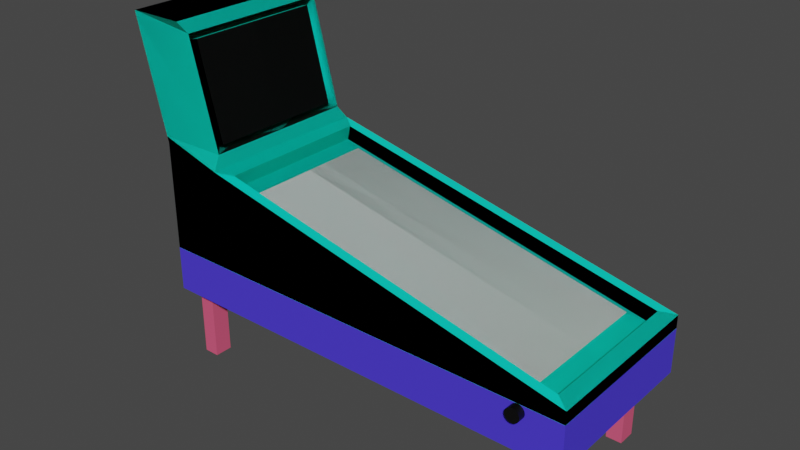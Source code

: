 # Source: gamingmachine.blend1.blend  (saved by Blender 2.81.16; exported with 4.5.12 LTS)
import bpy
from mathutils import Matrix  # noqa: F401  (used for matrix-valued properties, if any)

bpy.ops.wm.read_factory_settings(use_empty=True)
scene = bpy.context.scene
scene.name = 'Scene'

# ---- collections
col_collection = bpy.data.collections.new('Collection'); scene.collection.children.link(col_collection)

# ---- materials (node trees are filled in below, after node groups)
mat_material = bpy.data.materials.new('Material')
mat_material.alpha_threshold = 0.0
mat_material.use_transparent_shadow = False
mat_material.line_color = (0.0, 0.0, 0.0, 1.0)
mat_material_001 = bpy.data.materials.new('Material.001')
mat_material_001.use_transparent_shadow = False
mat_material_002 = bpy.data.materials.new('Material.002')
mat_material_002.use_transparent_shadow = False
mat_material_003 = bpy.data.materials.new('Material.003')
mat_material_003.use_transparent_shadow = False
mat_material_004 = bpy.data.materials.new('Material.004')
mat_material_004.use_transparent_shadow = False

# ---- material node trees
mat_material.use_nodes = True; mat_material.node_tree.nodes.clear()
_N = mat_material.node_tree.nodes; _L = mat_material.node_tree.links
n0 = _N.new('ShaderNodeOutputMaterial'); n0.name = 'Material Output'; n0.location = (300, 300)
n1 = _N.new('ShaderNodeBsdfPrincipled'); n1.name = 'Principled BSDF'; n1.location = (10, 300)
n1.distribution = 'GGX'
n1.subsurface_method = 'BURLEY'
n1.inputs[0].default_value = (0.000532, 0.8, 0.6275, 1.0)
n1.inputs[2].default_value = 0.4
n1.inputs[3].default_value = 1.45
n1.inputs[27].default_value = (0.0, 0.0, 0.0, 1.0)
n1.inputs[28].default_value = 1.0
_L.new(n1.outputs[0], n0.inputs[0])
n0.is_active_output = True
mat_material_001.use_nodes = True; mat_material_001.node_tree.nodes.clear()
_N = mat_material_001.node_tree.nodes; _L = mat_material_001.node_tree.links
n0 = _N.new('ShaderNodeOutputMaterial'); n0.name = 'Material Output'; n0.location = (300, 300)
n1 = _N.new('ShaderNodeBsdfPrincipled'); n1.name = 'Principled BSDF'; n1.location = (10, 300)
n1.distribution = 'GGX'
n1.subsurface_method = 'BURLEY'
n1.inputs[3].default_value = 1.45
n1.inputs[27].default_value = (0.0, 0.0, 0.0, 1.0)
n1.inputs[28].default_value = 1.0
_L.new(n1.outputs[0], n0.inputs[0])
n0.is_active_output = True
mat_material_002.use_nodes = True; mat_material_002.node_tree.nodes.clear()
_N = mat_material_002.node_tree.nodes; _L = mat_material_002.node_tree.links
n0 = _N.new('ShaderNodeOutputMaterial'); n0.name = 'Material Output'; n0.location = (300, 300)
n1 = _N.new('ShaderNodeBsdfPrincipled'); n1.name = 'Principled BSDF'; n1.location = (10, 300)
n1.distribution = 'GGX'
n1.subsurface_method = 'BURLEY'
n1.inputs[0].default_value = (0.0, 0.0, 0.0, 1.0)
n1.inputs[3].default_value = 1.45
n1.inputs[27].default_value = (0.0, 0.0, 0.0, 1.0)
n1.inputs[28].default_value = 1.0
_L.new(n1.outputs[0], n0.inputs[0])
n0.is_active_output = True
mat_material_003.use_nodes = True; mat_material_003.node_tree.nodes.clear()
_N = mat_material_003.node_tree.nodes; _L = mat_material_003.node_tree.links
n0 = _N.new('ShaderNodeOutputMaterial'); n0.name = 'Material Output'; n0.location = (300, 300)
n1 = _N.new('ShaderNodeBsdfPrincipled'); n1.name = 'Principled BSDF'; n1.location = (10, 300)
n1.distribution = 'GGX'
n1.subsurface_method = 'BURLEY'
n1.inputs[0].default_value = (0.8, 0.1036, 0.2097, 1.0)
n1.inputs[3].default_value = 1.45
n1.inputs[27].default_value = (0.0, 0.0, 0.0, 1.0)
n1.inputs[28].default_value = 1.0
_L.new(n1.outputs[0], n0.inputs[0])
n0.is_active_output = True
mat_material_004.use_nodes = True; mat_material_004.node_tree.nodes.clear()
_N = mat_material_004.node_tree.nodes; _L = mat_material_004.node_tree.links
n0 = _N.new('ShaderNodeOutputMaterial'); n0.name = 'Material Output'; n0.location = (300, 300)
n1 = _N.new('ShaderNodeBsdfPrincipled'); n1.name = 'Principled BSDF'; n1.location = (10, 300)
n1.distribution = 'GGX'
n1.subsurface_method = 'BURLEY'
n1.inputs[0].default_value = (0.07067, 0.04333, 0.8, 1.0)
n1.inputs[3].default_value = 1.45
n1.inputs[27].default_value = (0.0, 0.0, 0.0, 1.0)
n1.inputs[28].default_value = 1.0
_L.new(n1.outputs[0], n0.inputs[0])
n0.is_active_output = True

# ---- world
world_world = bpy.data.worlds.new('World'); scene.world = world_world
world_world.use_nodes = True; world_world.node_tree.nodes.clear()
_N = world_world.node_tree.nodes; _L = world_world.node_tree.links
n0 = _N.new('ShaderNodeOutputWorld'); n0.name = 'World Output'; n0.location = (300, 300)
n1 = _N.new('ShaderNodeBackground'); n1.name = 'Background'; n1.location = (10, 300)
n1.inputs[0].default_value = (0.05088, 0.05088, 0.05088, 1.0)
_L.new(n1.outputs[0], n0.inputs[0])
n0.is_active_output = True
world_world.color = (0.05088, 0.05088, 0.05088)
world_world.use_sun_shadow = False
world_world.sun_shadow_jitter_overblur = 0.0

# ---- meshes
me_cube_001 = bpy.data.meshes.new('Cube.001')
me_cube_001.from_pydata([(-1.0, -1.0, -1.0), (-1.0, -1.0, 1.0), (-1.0, 1.0, -1.0), (-1.0, 1.0, 1.0), (1.0, -1.0, -1.0), (1.0, -1.0, 1.0), (1.0, 1.0, -1.0), (1.0, 1.0, 1.0), (51.32, 1.193, 1.756), (53.12, 2.337, 1.418), (-2.884, 2.337, 3.696), (-2.884, 2.337, 1.418), (4.944, 2.337, 1.418), (6.742, 1.193, 3.377), (-6.639, 2.337, 6.189), (0.5939, 2.337, 6.189), (51.32, -15.91, 1.756), (53.12, -17.05, 1.419), (-2.884, -17.05, 3.696), (-2.884, -17.05, 1.419), (4.944, -17.05, 1.419), (6.742, -15.91, 3.377), (-6.639, -17.05, 6.189), (0.5939, -17.05, 6.189), (-3.076, 2.337, 3.824), (4.516, 1.325, 3.712), (-3.076, -17.05, 3.824), (4.516, -16.04, 3.712), (-6.469, 2.337, 6.076), (-6.469, -17.05, 6.076), (0.9959, 1.325, 5.935), (0.9959, -16.04, 5.935), (-3.164, 0.2969, 5.621), (-0.06059, 0.2969, 3.661), (-3.164, -15.01, 5.621), (-0.06059, -15.01, 3.661), (0.9645, 0.2969, 5.793), (4.068, 0.2969, 3.834), (0.9645, -15.01, 5.793), (4.068, -15.01, 3.834), (4.944, 2.337, 3.442), (53.12, 2.337, 1.691), (4.944, -17.05, 3.442), (53.12, -17.05, 1.691), (6.316, 1.193, 3.068), (50.9, 1.193, 1.448), (6.316, -15.91, 3.068), (50.9, -15.91, 1.448), (9.171, 0.1442, 3.057), (48.29, 0.1442, 1.635), (9.171, -14.86, 3.057), (48.29, -14.86, 1.635), (51.32, -15.91, 1.756), (53.12, -17.05, 1.421), (-2.884, -17.05, 3.696), (-2.884, -17.05, 1.421), (4.944, -17.05, 1.421), (6.742, -15.91, 3.377), (-6.639, -17.05, 6.189), (0.5939, -17.05, 6.189), (51.32, 1.193, 1.756), (53.12, 2.337, 1.421), (-2.884, 2.337, 3.696), (-2.884, 2.337, 1.421), (-2.884, -7.358, 1.421), (51.32, -7.358, 1.756), (-2.884, -7.358, 3.696), (53.12, -7.358, 1.421), (4.944, 2.337, 1.421), (6.742, 1.193, 3.377), (4.862, -7.358, 1.421), (4.944, -7.358, 3.442), (-6.639, -7.358, 6.189), (-6.639, 2.337, 6.189), (0.5939, 2.337, 6.189), (0.5939, -7.358, 6.189), (-3.076, -17.05, 3.824), (4.516, -16.04, 3.712), (4.516, -7.358, 3.712), (-3.076, -7.358, 3.824), (-3.076, 2.337, 3.824), (4.516, 1.325, 3.712), (-6.469, -17.05, 6.076), (-6.469, -7.358, 6.076), (-6.469, 2.337, 6.076), (0.9959, -16.04, 5.935), (0.9959, -7.358, 5.935), (0.9959, 1.325, 5.935), (-3.164, -15.01, 5.621), (-0.06059, -15.01, 3.661), (-3.164, -7.358, 5.621), (-0.06059, -7.358, 3.661), (-3.164, 0.2969, 5.621), (-0.06059, 0.2969, 3.661), (0.9645, -15.01, 5.793), (4.068, -15.01, 3.834), (0.9645, -7.358, 5.793), (4.068, -7.358, 3.834), (0.9645, 0.2969, 5.793), (4.068, 0.2969, 3.834), (4.944, -17.05, 3.442), (53.12, -17.05, 1.691), (53.12, -7.358, 1.691), (6.742, -7.358, 3.377), (4.944, 2.337, 3.442), (53.12, 2.337, 1.691), (6.316, -7.358, 3.068), (50.9, -7.358, 1.448), (6.316, -15.91, 3.068), (50.9, -15.91, 1.448), (6.316, 1.193, 3.068), (50.9, 1.193, 1.448), (9.171, -7.358, 3.057), (48.29, -7.358, 1.635), (9.171, -14.86, 3.057), (48.29, -14.86, 1.635), (9.171, 0.1442, 3.057), (48.29, 0.1442, 1.635), (48.01, -1.0, -1.0), (48.01, -1.0, 1.0), (48.01, 1.0, -1.0), (48.01, 1.0, 1.0), (50.01, -1.0, -1.0), (50.01, -1.0, 1.0), (50.01, 1.0, -1.0), (50.01, 1.0, 1.0), (-1.0, -16.02, -1.0), (-1.0, -16.02, 1.0), (-1.0, -14.02, -1.0), (-1.0, -14.02, 1.0), (1.0, -16.02, -1.0), (1.0, -16.02, 1.0), (1.0, -14.02, -1.0), (1.0, -14.02, 1.0), (48.01, -16.02, -1.0), (48.01, -16.02, 1.0), (48.01, -14.02, -1.0), (48.01, -14.02, 1.0), (50.01, -16.02, -1.0), (50.01, -16.02, 1.0), (50.01, -14.02, -1.0), (50.01, -14.02, 1.0), (47.62, -16.33, 1.422), (47.62, -17.89, 1.422), (47.44, -16.33, 1.419), (47.44, -17.89, 1.419), (47.27, -16.33, 1.411), (47.27, -17.89, 1.411), (47.12, -16.33, 1.397), (47.12, -17.89, 1.397), (46.98, -16.33, 1.379), (46.98, -17.89, 1.379), (46.87, -16.33, 1.357), (46.87, -17.89, 1.357), (46.78, -16.33, 1.331), (46.78, -17.89, 1.331), (46.73, -16.33, 1.304), (46.73, -17.89, 1.304), (46.71, -16.33, 1.275), (46.71, -17.89, 1.275), (46.73, -16.33, 1.246), (46.73, -17.89, 1.246), (46.78, -16.33, 1.218), (46.78, -17.89, 1.218), (46.87, -16.33, 1.193), (46.87, -17.89, 1.193), (46.98, -16.33, 1.171), (46.98, -17.89, 1.171), (47.12, -16.33, 1.152), (47.12, -17.89, 1.152), (47.27, -16.33, 1.139), (47.27, -17.89, 1.139), (47.44, -16.33, 1.13), (47.44, -17.89, 1.13), (47.62, -16.33, 1.127), (47.62, -17.89, 1.127), (47.8, -16.33, 1.13), (47.8, -17.89, 1.13), (47.97, -16.33, 1.139), (47.97, -17.89, 1.139), (48.12, -16.33, 1.152), (48.12, -17.89, 1.152), (48.26, -16.33, 1.171), (48.26, -17.89, 1.171), (48.38, -16.33, 1.193), (48.38, -17.89, 1.193), (48.46, -16.33, 1.218), (48.46, -17.89, 1.218), (48.51, -16.33, 1.246), (48.51, -17.89, 1.246), (48.53, -16.33, 1.275), (48.53, -17.89, 1.275), (48.51, -16.33, 1.304), (48.51, -17.89, 1.304), (48.46, -16.33, 1.331), (48.46, -17.89, 1.331), (48.38, -16.33, 1.357), (48.38, -17.89, 1.357), (48.26, -16.33, 1.379), (48.26, -17.89, 1.379), (48.12, -16.33, 1.397), (48.12, -17.89, 1.397), (47.97, -16.33, 1.411), (47.97, -17.89, 1.411), (47.8, -16.33, 1.419), (47.8, -17.89, 1.419), (47.62, 3.227, 1.422), (47.62, 1.662, 1.422), (47.44, 3.227, 1.419), (47.44, 1.662, 1.419), (47.27, 3.227, 1.411), (47.27, 1.662, 1.411), (47.12, 3.227, 1.397), (47.12, 1.662, 1.397), (46.98, 3.227, 1.379), (46.98, 1.662, 1.379), (46.87, 3.227, 1.357), (46.87, 1.662, 1.357), (46.78, 3.227, 1.331), (46.78, 1.662, 1.331), (46.73, 3.227, 1.304), (46.73, 1.662, 1.304), (46.71, 3.227, 1.275), (46.71, 1.662, 1.275), (46.73, 3.227, 1.246), (46.73, 1.662, 1.246), (46.78, 3.227, 1.218), (46.78, 1.662, 1.218), (46.87, 3.227, 1.193), (46.87, 1.662, 1.193), (46.98, 3.227, 1.171), (46.98, 1.662, 1.171), (47.12, 3.227, 1.152), (47.12, 1.662, 1.152), (47.27, 3.227, 1.139), (47.27, 1.662, 1.139), (47.44, 3.227, 1.13), (47.44, 1.662, 1.13), (47.62, 3.227, 1.127), (47.62, 1.662, 1.127), (47.8, 3.227, 1.13), (47.8, 1.662, 1.13), (47.97, 3.227, 1.139), (47.97, 1.662, 1.139), (48.12, 3.227, 1.152), (48.12, 1.662, 1.152), (48.26, 3.227, 1.171), (48.26, 1.662, 1.171), (48.38, 3.227, 1.193), (48.38, 1.662, 1.193), (48.46, 3.227, 1.218), (48.46, 1.662, 1.218), (48.51, 3.227, 1.246), (48.51, 1.662, 1.246), (48.53, 3.227, 1.275), (48.53, 1.662, 1.275), (48.51, 3.227, 1.304), (48.51, 1.662, 1.304), (48.46, 3.227, 1.331), (48.46, 1.662, 1.331), (48.38, 3.227, 1.357), (48.38, 1.662, 1.357), (48.26, 3.227, 1.379), (48.26, 1.662, 1.379), (48.12, 3.227, 1.397), (48.12, 1.662, 1.397), (47.97, 3.227, 1.411), (47.97, 1.662, 1.411), (47.8, 3.227, 1.419), (47.8, 1.662, 1.419), (4.944, 2.336, 0.478), (-2.884, 2.336, 0.478), (53.12, -7.359, 0.4814), (53.12, 2.336, 0.478), (-2.884, -7.359, 0.4814), (4.862, -7.359, 0.4814), (4.944, -17.05, 0.4788), (-2.884, -17.05, 0.4788), (53.12, -17.05, 0.4788)], [], [(0, 1, 3, 2), (2, 3, 7, 6), (6, 7, 5, 4), (4, 5, 1, 0), (2, 6, 4, 0), (7, 3, 1, 5), (64, 66, 10, 11), (12, 40, 41, 9), (9, 41, 102, 67), (12, 9, 273, 270), (30, 28, 14, 15), (13, 103, 106, 44), (17, 20, 276, 278), (11, 10, 40, 12), (15, 14, 72, 75), (86, 30, 15, 75), (28, 83, 72, 14), (64, 19, 18, 66), (20, 17, 43, 42), (17, 67, 102, 43), (9, 67, 272, 273), (31, 23, 22, 29), (16, 65, 107, 47), (67, 17, 278, 272), (19, 20, 42, 18), (23, 75, 72, 22), (86, 75, 23, 31), (29, 22, 72, 83), (18, 26, 79, 66), (71, 78, 27, 42), (42, 27, 26, 18), (10, 66, 79, 24), (71, 40, 25, 78), (40, 10, 24, 25), (26, 29, 83, 79), (30, 86, 90, 32), (27, 31, 29, 26), (24, 79, 83, 28), (86, 31, 34, 90), (25, 24, 28, 30), (91, 33, 37, 97), (32, 90, 96, 36), (27, 78, 91, 35), (31, 27, 35, 34), (25, 30, 32, 33), (78, 25, 33, 91), (97, 96, 38, 39), (97, 37, 36, 96), (34, 35, 39, 38), (33, 32, 36, 37), (90, 34, 38, 96), (35, 91, 97, 39), (13, 8, 41, 40), (8, 65, 102, 41), (103, 13, 40, 71), (16, 21, 42, 43), (65, 16, 43, 102), (21, 103, 71, 42), (45, 44, 48, 49), (44, 106, 112, 48), (8, 13, 44, 45), (103, 21, 46, 106), (21, 16, 47, 46), (65, 8, 45, 107), (49, 48, 112, 113), (51, 113, 112, 50), (106, 46, 50, 112), (46, 47, 51, 50), (107, 45, 49, 113), (47, 107, 113, 51), (64, 55, 54, 66), (56, 53, 101, 100), (53, 67, 102, 101), (56, 70, 67, 53), (85, 59, 58, 82), (57, 108, 106, 103), (55, 64, 70, 56), (55, 56, 100, 54), (59, 75, 72, 58), (86, 75, 59, 85), (82, 58, 72, 83), (64, 66, 62, 63), (68, 104, 105, 61), (61, 105, 102, 67), (68, 61, 67, 70), (87, 84, 73, 74), (60, 111, 107, 65), (63, 68, 70, 64), (63, 62, 104, 68), (74, 73, 72, 75), (86, 87, 74, 75), (84, 83, 72, 73), (62, 66, 79, 80), (71, 104, 81, 78), (104, 62, 80, 81), (54, 76, 79, 66), (71, 78, 77, 100), (100, 77, 76, 54), (80, 79, 83, 84), (85, 88, 90, 86), (81, 80, 84, 87), (76, 82, 83, 79), (86, 90, 92, 87), (77, 85, 82, 76), (91, 97, 95, 89), (88, 94, 96, 90), (81, 93, 91, 78), (87, 92, 93, 81), (77, 89, 88, 85), (78, 91, 89, 77), (97, 99, 98, 96), (97, 96, 94, 95), (92, 98, 99, 93), (89, 95, 94, 88), (90, 96, 98, 92), (93, 99, 97, 91), (57, 100, 101, 52), (52, 101, 102, 65), (103, 71, 100, 57), (60, 105, 104, 69), (65, 102, 105, 60), (69, 104, 71, 103), (109, 115, 114, 108), (108, 114, 112, 106), (52, 109, 108, 57), (103, 106, 110, 69), (69, 110, 111, 60), (65, 107, 109, 52), (115, 113, 112, 114), (117, 116, 112, 113), (106, 112, 116, 110), (110, 116, 117, 111), (107, 113, 115, 109), (111, 117, 113, 107), (120, 121, 125, 124), (124, 125, 123, 122), (122, 123, 119, 118), (120, 124, 122, 118), (126, 127, 129, 128), (128, 129, 133, 132), (132, 133, 131, 130), (130, 131, 127, 126), (128, 132, 130, 126), (136, 137, 141, 140), (140, 141, 139, 138), (138, 139, 135, 134), (136, 140, 138, 134), (142, 143, 145, 144), (144, 145, 147, 146), (146, 147, 149, 148), (148, 149, 151, 150), (150, 151, 153, 152), (152, 153, 155, 154), (154, 155, 157, 156), (156, 157, 159, 158), (158, 159, 161, 160), (160, 161, 163, 162), (162, 163, 165, 164), (164, 165, 167, 166), (166, 167, 169, 168), (168, 169, 171, 170), (170, 171, 173, 172), (172, 173, 175, 174), (174, 175, 177, 176), (176, 177, 179, 178), (178, 179, 181, 180), (180, 181, 183, 182), (182, 183, 185, 184), (184, 185, 187, 186), (186, 187, 189, 188), (188, 189, 191, 190), (190, 191, 193, 192), (192, 193, 195, 194), (194, 195, 197, 196), (196, 197, 199, 198), (198, 199, 201, 200), (200, 201, 203, 202), (145, 143, 205, 203, 201, 199, 197, 195, 193, 191, 189, 187, 185, 183, 181, 179, 177, 175, 173, 171, 169, 167, 165, 163, 161, 159, 157, 155, 153, 151, 149, 147), (202, 203, 205, 204), (204, 205, 143, 142), (142, 144, 146, 148, 150, 152, 154, 156, 158, 160, 162, 164, 166, 168, 170, 172, 174, 176, 178, 180, 182, 184, 186, 188, 190, 192, 194, 196, 198, 200, 202, 204), (206, 207, 209, 208), (208, 209, 211, 210), (210, 211, 213, 212), (212, 213, 215, 214), (214, 215, 217, 216), (216, 217, 219, 218), (218, 219, 221, 220), (220, 221, 223, 222), (222, 223, 225, 224), (224, 225, 227, 226), (226, 227, 229, 228), (228, 229, 231, 230), (230, 231, 233, 232), (232, 233, 235, 234), (234, 235, 237, 236), (236, 237, 239, 238), (238, 239, 241, 240), (240, 241, 243, 242), (242, 243, 245, 244), (244, 245, 247, 246), (246, 247, 249, 248), (248, 249, 251, 250), (250, 251, 253, 252), (252, 253, 255, 254), (254, 255, 257, 256), (256, 257, 259, 258), (258, 259, 261, 260), (260, 261, 263, 262), (262, 263, 265, 264), (264, 265, 267, 266), (209, 207, 269, 267, 265, 263, 261, 259, 257, 255, 253, 251, 249, 247, 245, 243, 241, 239, 237, 235, 233, 231, 229, 227, 225, 223, 221, 219, 217, 215, 213, 211), (266, 267, 269, 268), (268, 269, 207, 206), (206, 208, 210, 212, 214, 216, 218, 220, 222, 224, 226, 228, 230, 232, 234, 236, 238, 240, 242, 244, 246, 248, 250, 252, 254, 256, 258, 260, 262, 264, 266, 268), (270, 273, 272, 275), (271, 270, 275, 274), (276, 275, 272, 278), (277, 274, 275, 276), (19, 64, 274, 277), (64, 11, 271, 274), (20, 19, 277, 276), (11, 12, 270, 271)])
me_cube_001.polygons.foreach_set('material_index', [3, 3, 3, 3, 0, 0, 0, 0, 0, 4, 0, 0, 4, 0, 0, 0, 0, 0, 0, 0, 4, 0, 0, 4, 0, 0, 0, 0, 0, 0, 0, 0, 0, 0, 0, 0, 0, 0, 0, 0, 0, 0, 0, 0, 0, 0, 0, 0, 0, 0, 0, 0, 0, 0, 0, 0, 0, 0, 0, 0, 0, 0, 0, 0, 0, 0, 0, 0, 0, 0, 0, 0, 0, 0, 0, 0, 0, 0, 0, 0, 0, 0, 0, 0, 0, 0, 0, 0, 0, 0, 0, 0, 0, 0, 0, 0, 0, 0, 0, 2, 0, 0, 2, 0, 0, 0, 2, 2, 2, 2, 2, 2, 0, 2, 0, 0, 0, 0, 0, 0, 0, 0, 0, 0, 0, 0, 0, 0, 1, 1, 0, 0, 0, 0, 3, 3, 3, 0, 3, 3, 3, 3, 0, 3, 3, 3, 0, 2, 2, 2, 2, 2, 2, 2, 2, 2, 2, 2, 2, 2, 2, 2, 2, 2, 2, 2, 2, 2, 2, 2, 2, 2, 2, 2, 2, 2, 2, 2, 2, 2, 0, 2, 2, 2, 2, 2, 2, 2, 2, 2, 2, 2, 2, 2, 2, 2, 2, 2, 2, 2, 2, 2, 2, 2, 2, 2, 2, 2, 2, 2, 2, 0, 2, 2, 2, 0, 0, 0, 0, 4, 4, 4, 4])
_uv = me_cube_001.uv_layers.new(name='UVMap')
_uv.uv.foreach_set('vector', [0.375, 0.0, 0.625, 0.0, 0.625, 0.25, 0.375, 0.25, 0.375, 0.25, 0.625, 0.25, 0.625, 0.5, 0.375, 0.5, 0.375, 0.5, 0.625, 0.5, 0.625, 0.75, 0.375, 0.75, 0.375, 0.75, 0.625, 0.75, 0.625, 1.0, 0.375, 1.0, 0.125, 0.5, 0.375, 0.5, 0.375, 0.75, 0.125, 0.75, 0.625, 0.5, 0.875, 0.5, 0.875, 0.75, 0.625, 0.75, 0.375, 0.125, 0.625, 0.125, 0.625, 0.25, 0.375, 0.25, 0.375, 0.3702, 0.625, 0.3702, 0.625, 0.5, 0.375, 0.5, 0.375, 0.5, 0.625, 0.5, 0.625, 0.625, 0.375, 0.625, 0.375, 0.3702, 0.375, 0.5, 0.375, 0.5, 0.375, 0.3702, 0.625, 0.3702, 0.625, 0.25, 0.625, 0.25, 0.625, 0.3702, 0.7499, 0.5076, 0.7499, 0.625, 0.7499, 0.625, 0.7499, 0.5076, 0.375, 0.5, 0.375, 0.3702, 0.375, 0.3702, 0.375, 0.5, 0.375, 0.25, 0.625, 0.25, 0.625, 0.3702, 0.375, 0.3702, 0.7548, 0.5, 0.875, 0.5, 0.875, 0.625, 0.7548, 0.625, 0.7548, 0.625, 0.7548, 0.5, 0.7548, 0.5, 0.7548, 0.625, 0.625, 0.25, 0.625, 0.125, 0.625, 0.125, 0.625, 0.25, 0.375, 0.125, 0.375, 0.25, 0.625, 0.25, 0.625, 0.125, 0.375, 0.3702, 0.375, 0.5, 0.625, 0.5, 0.625, 0.3702, 0.375, 0.5, 0.375, 0.625, 0.625, 0.625, 0.625, 0.5, 0.375, 0.5, 0.375, 0.625, 0.375, 0.625, 0.375, 0.5, 0.625, 0.3702, 0.625, 0.3702, 0.625, 0.25, 0.625, 0.25, 0.6298, 0.5076, 0.6298, 0.625, 0.6298, 0.625, 0.6298, 0.5076, 0.375, 0.625, 0.375, 0.5, 0.375, 0.5, 0.375, 0.625, 0.375, 0.25, 0.375, 0.3702, 0.625, 0.3702, 0.625, 0.25, 0.7548, 0.5, 0.7548, 0.625, 0.875, 0.625, 0.875, 0.5, 0.7548, 0.625, 0.7548, 0.625, 0.7548, 0.5, 0.7548, 0.5, 0.625, 0.25, 0.625, 0.25, 0.625, 0.125, 0.625, 0.125, 0.625, 0.25, 0.625, 0.25, 0.625, 0.125, 0.625, 0.125, 0.7548, 0.625, 0.7548, 0.625, 0.7548, 0.5, 0.7548, 0.5, 0.625, 0.3702, 0.625, 0.3702, 0.625, 0.25, 0.625, 0.25, 0.625, 0.25, 0.625, 0.125, 0.625, 0.125, 0.625, 0.25, 0.7548, 0.625, 0.7548, 0.5, 0.7548, 0.5, 0.7548, 0.625, 0.625, 0.3702, 0.625, 0.25, 0.625, 0.25, 0.625, 0.3702, 0.625, 0.25, 0.625, 0.25, 0.625, 0.125, 0.625, 0.125, 0.7548, 0.5, 0.7548, 0.625, 0.7548, 0.625, 0.7548, 0.5, 0.625, 0.3702, 0.625, 0.3702, 0.625, 0.25, 0.625, 0.25, 0.625, 0.25, 0.625, 0.125, 0.625, 0.125, 0.625, 0.25, 0.7548, 0.625, 0.7548, 0.5, 0.7548, 0.5, 0.7548, 0.625, 0.625, 0.3702, 0.625, 0.25, 0.625, 0.25, 0.625, 0.3702, 0.7548, 0.625, 0.7548, 0.5, 0.7548, 0.5, 0.7548, 0.625, 0.7548, 0.5, 0.7548, 0.625, 0.7548, 0.625, 0.7548, 0.5, 0.7548, 0.5, 0.7548, 0.625, 0.7548, 0.625, 0.7548, 0.5, 0.625, 0.3702, 0.625, 0.3702, 0.625, 0.3702, 0.625, 0.3702, 0.625, 0.3702, 0.625, 0.3702, 0.625, 0.3702, 0.625, 0.3702, 0.7548, 0.625, 0.7548, 0.5, 0.7548, 0.5, 0.7548, 0.625, 0.7548, 0.625, 0.7548, 0.625, 0.7548, 0.5, 0.7548, 0.5, 0.7548, 0.625, 0.7548, 0.5, 0.7548, 0.5, 0.7548, 0.625, 0.625, 0.3702, 0.625, 0.3702, 0.625, 0.3702, 0.625, 0.3702, 0.625, 0.3702, 0.625, 0.3702, 0.625, 0.3702, 0.625, 0.3702, 0.7548, 0.625, 0.7548, 0.5, 0.7548, 0.5, 0.7548, 0.625, 0.7548, 0.5, 0.7548, 0.625, 0.7548, 0.625, 0.7548, 0.5, 0.7499, 0.5076, 0.6298, 0.5076, 0.625, 0.5, 0.7548, 0.5, 0.6298, 0.5076, 0.6298, 0.625, 0.625, 0.625, 0.625, 0.5, 0.7499, 0.625, 0.7499, 0.5076, 0.7548, 0.5, 0.7548, 0.625, 0.6298, 0.5076, 0.7499, 0.5076, 0.7548, 0.5, 0.625, 0.5, 0.6298, 0.625, 0.6298, 0.5076, 0.625, 0.5, 0.625, 0.625, 0.7499, 0.5076, 0.7499, 0.625, 0.7548, 0.625, 0.7548, 0.5, 0.6298, 0.5076, 0.7499, 0.5076, 0.7499, 0.5076, 0.6298, 0.5076, 0.7499, 0.5076, 0.7499, 0.625, 0.7499, 0.625, 0.7499, 0.5076, 0.6298, 0.5076, 0.7499, 0.5076, 0.7499, 0.5076, 0.6298, 0.5076, 0.7499, 0.625, 0.7499, 0.5076, 0.7499, 0.5076, 0.7499, 0.625, 0.7499, 0.5076, 0.6298, 0.5076, 0.6298, 0.5076, 0.7499, 0.5076, 0.6298, 0.625, 0.6298, 0.5076, 0.6298, 0.5076, 0.6298, 0.625, 0.6298, 0.5076, 0.7499, 0.5076, 0.7499, 0.625, 0.6298, 0.625, 0.6298, 0.5076, 0.6298, 0.625, 0.7499, 0.625, 0.7499, 0.5076, 0.7499, 0.625, 0.7499, 0.5076, 0.7499, 0.5076, 0.7499, 0.625, 0.7499, 0.5076, 0.6298, 0.5076, 0.6298, 0.5076, 0.7499, 0.5076, 0.6298, 0.625, 0.6298, 0.5076, 0.6298, 0.5076, 0.6298, 0.625, 0.6298, 0.5076, 0.6298, 0.625, 0.6298, 0.625, 0.6298, 0.5076, 0.375, 0.125, 0.375, 0.25, 0.625, 0.25, 0.625, 0.125, 0.375, 0.3702, 0.375, 0.5, 0.625, 0.5, 0.625, 0.3702, 0.375, 0.5, 0.375, 0.625, 0.625, 0.625, 0.625, 0.5, 0.2452, 0.5, 0.2452, 0.625, 0.375, 0.625, 0.375, 0.5, 0.625, 0.3702, 0.625, 0.3702, 0.625, 0.25, 0.625, 0.25, 0.7499, 0.5076, 0.7499, 0.5076, 0.7499, 0.625, 0.7499, 0.625, 0.125, 0.5, 0.125, 0.625, 0.2452, 0.625, 0.2452, 0.5, 0.375, 0.25, 0.375, 0.3702, 0.625, 0.3702, 0.625, 0.25, 0.7548, 0.5, 0.7548, 0.625, 0.875, 0.625, 0.875, 0.5, 0.7548, 0.625, 0.7548, 0.625, 0.7548, 0.5, 0.7548, 0.5, 0.625, 0.25, 0.625, 0.25, 0.625, 0.125, 0.625, 0.125, 0.375, 0.125, 0.625, 0.125, 0.625, 0.25, 0.375, 0.25, 0.375, 0.3702, 0.625, 0.3702, 0.625, 0.5, 0.375, 0.5, 0.375, 0.5, 0.625, 0.5, 0.625, 0.625, 0.375, 0.625, 0.2452, 0.5, 0.375, 0.5, 0.375, 0.625, 0.2452, 0.625, 0.625, 0.3702, 0.625, 0.25, 0.625, 0.25, 0.625, 0.3702, 0.6298, 0.5076, 0.6298, 0.5076, 0.6298, 0.625, 0.6298, 0.625, 0.125, 0.5, 0.2452, 0.5, 0.2452, 0.625, 0.125, 0.625, 0.375, 0.25, 0.625, 0.25, 0.625, 0.3702, 0.375, 0.3702, 0.7548, 0.5, 0.875, 0.5, 0.875, 0.625, 0.7548, 0.625, 0.7548, 0.625, 0.7548, 0.5, 0.7548, 0.5, 0.7548, 0.625, 0.625, 0.25, 0.625, 0.125, 0.625, 0.125, 0.625, 0.25, 0.625, 0.25, 0.625, 0.125, 0.625, 0.125, 0.625, 0.25, 0.7548, 0.625, 0.7548, 0.5, 0.7548, 0.5, 0.7548, 0.625, 0.625, 0.3702, 0.625, 0.25, 0.625, 0.25, 0.625, 0.3702, 0.625, 0.25, 0.625, 0.25, 0.625, 0.125, 0.625, 0.125, 0.7548, 0.625, 0.7548, 0.625, 0.7548, 0.5, 0.7548, 0.5, 0.625, 0.3702, 0.625, 0.3702, 0.625, 0.25, 0.625, 0.25, 0.625, 0.25, 0.625, 0.125, 0.625, 0.125, 0.625, 0.25, 0.7548, 0.5, 0.7548, 0.5, 0.7548, 0.625, 0.7548, 0.625, 0.625, 0.3702, 0.625, 0.25, 0.625, 0.25, 0.625, 0.3702, 0.625, 0.25, 0.625, 0.25, 0.625, 0.125, 0.625, 0.125, 0.7548, 0.625, 0.7548, 0.625, 0.7548, 0.5, 0.7548, 0.5, 0.625, 0.3702, 0.625, 0.3702, 0.625, 0.25, 0.625, 0.25, 0.7548, 0.625, 0.7548, 0.625, 0.7548, 0.5, 0.7548, 0.5, 0.7548, 0.5, 0.7548, 0.5, 0.7548, 0.625, 0.7548, 0.625, 0.7548, 0.5, 0.7548, 0.5, 0.7548, 0.625, 0.7548, 0.625, 0.625, 0.3702, 0.625, 0.3702, 0.625, 0.3702, 0.625, 0.3702, 0.625, 0.3702, 0.625, 0.3702, 0.625, 0.3702, 0.625, 0.3702, 0.7548, 0.625, 0.7548, 0.625, 0.7548, 0.5, 0.7548, 0.5, 0.7548, 0.625, 0.7548, 0.5, 0.7548, 0.5, 0.7548, 0.625, 0.7548, 0.625, 0.7548, 0.625, 0.7548, 0.5, 0.7548, 0.5, 0.625, 0.3702, 0.625, 0.3702, 0.625, 0.3702, 0.625, 0.3702, 0.625, 0.3702, 0.625, 0.3702, 0.625, 0.3702, 0.625, 0.3702, 0.7548, 0.625, 0.7548, 0.625, 0.7548, 0.5, 0.7548, 0.5, 0.7548, 0.5, 0.7548, 0.5, 0.7548, 0.625, 0.7548, 0.625, 0.7499, 0.5076, 0.7548, 0.5, 0.625, 0.5, 0.6298, 0.5076, 0.6298, 0.5076, 0.625, 0.5, 0.625, 0.625, 0.6298, 0.625, 0.7499, 0.625, 0.7548, 0.625, 0.7548, 0.5, 0.7499, 0.5076, 0.6298, 0.5076, 0.625, 0.5, 0.7548, 0.5, 0.7499, 0.5076, 0.6298, 0.625, 0.625, 0.625, 0.625, 0.5, 0.6298, 0.5076, 0.7499, 0.5076, 0.7548, 0.5, 0.7548, 0.625, 0.7499, 0.625, 0.6298, 0.5076, 0.6298, 0.5076, 0.7499, 0.5076, 0.7499, 0.5076, 0.7499, 0.5076, 0.7499, 0.5076, 0.7499, 0.625, 0.7499, 0.625, 0.6298, 0.5076, 0.6298, 0.5076, 0.7499, 0.5076, 0.7499, 0.5076, 0.7499, 0.625, 0.7499, 0.625, 0.7499, 0.5076, 0.7499, 0.5076, 0.7499, 0.5076, 0.7499, 0.5076, 0.6298, 0.5076, 0.6298, 0.5076, 0.6298, 0.625, 0.6298, 0.625, 0.6298, 0.5076, 0.6298, 0.5076, 0.6298, 0.5076, 0.6298, 0.625, 0.7499, 0.625, 0.7499, 0.5076, 0.6298, 0.5076, 0.7499, 0.5076, 0.7499, 0.625, 0.6298, 0.625, 0.7499, 0.625, 0.7499, 0.625, 0.7499, 0.5076, 0.7499, 0.5076, 0.7499, 0.5076, 0.7499, 0.5076, 0.6298, 0.5076, 0.6298, 0.5076, 0.6298, 0.625, 0.6298, 0.625, 0.6298, 0.5076, 0.6298, 0.5076, 0.6298, 0.5076, 0.6298, 0.5076, 0.6298, 0.625, 0.6298, 0.625, 0.375, 0.25, 0.625, 0.25, 0.625, 0.5, 0.375, 0.5, 0.375, 0.5, 0.625, 0.5, 0.625, 0.75, 0.375, 0.75, 0.375, 0.75, 0.625, 0.75, 0.625, 1.0, 0.375, 1.0, 0.125, 0.5, 0.375, 0.5, 0.375, 0.75, 0.125, 0.75, 0.375, 0.0, 0.625, 0.0, 0.625, 0.25, 0.375, 0.25, 0.375, 0.25, 0.625, 0.25, 0.625, 0.5, 0.375, 0.5, 0.375, 0.5, 0.625, 0.5, 0.625, 0.75, 0.375, 0.75, 0.375, 0.75, 0.625, 0.75, 0.625, 1.0, 0.375, 1.0, 0.125, 0.5, 0.375, 0.5, 0.375, 0.75, 0.125, 0.75, 0.375, 0.25, 0.625, 0.25, 0.625, 0.5, 0.375, 0.5, 0.375, 0.5, 0.625, 0.5, 0.625, 0.75, 0.375, 0.75, 0.375, 0.75, 0.625, 0.75, 0.625, 1.0, 0.375, 1.0, 0.125, 0.5, 0.375, 0.5, 0.375, 0.75, 0.125, 0.75, 1.0, 0.5, 1.0, 1.0, 0.9688, 1.0, 0.9688, 0.5, 0.9688, 0.5, 0.9688, 1.0, 0.9375, 1.0, 0.9375, 0.5, 0.9375, 0.5, 0.9375, 1.0, 0.9062, 1.0, 0.9062, 0.5, 0.9062, 0.5, 0.9062, 1.0, 0.875, 1.0, 0.875, 0.5, 0.875, 0.5, 0.875, 1.0, 0.8438, 1.0, 0.8438, 0.5, 0.8438, 0.5, 0.8438, 1.0, 0.8125, 1.0, 0.8125, 0.5, 0.8125, 0.5, 0.8125, 1.0, 0.7812, 1.0, 0.7812, 0.5, 0.7812, 0.5, 0.7812, 1.0, 0.75, 1.0, 0.75, 0.5, 0.75, 0.5, 0.75, 1.0, 0.7188, 1.0, 0.7188, 0.5, 0.7188, 0.5, 0.7188, 1.0, 0.6875, 1.0, 0.6875, 0.5, 0.6875, 0.5, 0.6875, 1.0, 0.6562, 1.0, 0.6562, 0.5, 0.6562, 0.5, 0.6562, 1.0, 0.625, 1.0, 0.625, 0.5, 0.625, 0.5, 0.625, 1.0, 0.5938, 1.0, 0.5938, 0.5, 0.5938, 0.5, 0.5938, 1.0, 0.5625, 1.0, 0.5625, 0.5, 0.5625, 0.5, 0.5625, 1.0, 0.5312, 1.0, 0.5312, 0.5, 0.5312, 0.5, 0.5312, 1.0, 0.5, 1.0, 0.5, 0.5, 0.5, 0.5, 0.5, 1.0, 0.4688, 1.0, 0.4688, 0.5, 0.4688, 0.5, 0.4688, 1.0, 0.4375, 1.0, 0.4375, 0.5, 0.4375, 0.5, 0.4375, 1.0, 0.4062, 1.0, 0.4062, 0.5, 0.4062, 0.5, 0.4062, 1.0, 0.375, 1.0, 0.375, 0.5, 0.375, 0.5, 0.375, 1.0, 0.3438, 1.0, 0.3438, 0.5, 0.3438, 0.5, 0.3438, 1.0, 0.3125, 1.0, 0.3125, 0.5, 0.3125, 0.5, 0.3125, 1.0, 0.2812, 1.0, 0.2812, 0.5, 0.2812, 0.5, 0.2812, 1.0, 0.25, 1.0, 0.25, 0.5, 0.25, 0.5, 0.25, 1.0, 0.2188, 1.0, 0.2188, 0.5, 0.2188, 0.5, 0.2188, 1.0, 0.1875, 1.0, 0.1875, 0.5, 0.1875, 0.5, 0.1875, 1.0, 0.1562, 1.0, 0.1562, 0.5, 0.1562, 0.5, 0.1562, 1.0, 0.125, 1.0, 0.125, 0.5, 0.125, 0.5, 0.125, 1.0, 0.09375, 1.0, 0.09375, 0.5, 0.09375, 0.5, 0.09375, 1.0, 0.0625, 1.0, 0.0625, 0.5, 0.2968, 0.4854, 0.25, 0.49, 0.2032, 0.4854, 0.1582, 0.4717, 0.1167, 0.4496, 0.08029, 0.4197, 0.05045, 0.3833, 0.02827, 0.3418, 0.01461, 0.2968, 0.01, 0.25, 0.01461, 0.2032, 0.02827, 0.1582, 0.05045, 0.1167, 0.08029, 0.08029, 0.1167, 0.05045, 0.1582, 0.02827, 0.2032, 0.01461, 0.25, 0.01, 0.2968, 0.01461, 0.3418, 0.02827, 0.3833, 0.05045, 0.4197, 0.08029, 0.4496, 0.1167, 0.4717, 0.1582, 0.4854, 0.2032, 0.49, 0.25, 0.4854, 0.2968, 0.4717, 0.3418, 0.4496, 0.3833, 0.4197, 0.4197, 0.3833, 0.4496, 0.3418, 0.4717, 0.0625, 0.5, 0.0625, 1.0, 0.03125, 1.0, 0.03125, 0.5, 0.03125, 0.5, 0.03125, 1.0, 0.0, 1.0, 0.0, 0.5, 0.75, 0.49, 0.7968, 0.4854, 0.8418, 0.4717, 0.8833, 0.4496, 0.9197, 0.4197, 0.9496, 0.3833, 0.9717, 0.3418, 0.9854, 0.2968, 0.99, 0.25, 0.9854, 0.2032, 0.9717, 0.1582, 0.9496, 0.1167, 0.9197, 0.08029, 0.8833, 0.05045, 0.8418, 0.02827, 0.7968, 0.01461, 0.75, 0.01, 0.7032, 0.01461, 0.6582, 0.02827, 0.6167, 0.05045, 0.5803, 0.08029, 0.5504, 0.1167, 0.5283, 0.1582, 0.5146, 0.2032, 0.51, 0.25, 0.5146, 0.2968, 0.5283, 0.3418, 0.5504, 0.3833, 0.5803, 0.4197, 0.6167, 0.4496, 0.6582, 0.4717, 0.7032, 0.4854, 1.0, 0.5, 1.0, 1.0, 0.9688, 1.0, 0.9688, 0.5, 0.9688, 0.5, 0.9688, 1.0, 0.9375, 1.0, 0.9375, 0.5, 0.9375, 0.5, 0.9375, 1.0, 0.9062, 1.0, 0.9062, 0.5, 0.9062, 0.5, 0.9062, 1.0, 0.875, 1.0, 0.875, 0.5, 0.875, 0.5, 0.875, 1.0, 0.8438, 1.0, 0.8438, 0.5, 0.8438, 0.5, 0.8438, 1.0, 0.8125, 1.0, 0.8125, 0.5, 0.8125, 0.5, 0.8125, 1.0, 0.7812, 1.0, 0.7812, 0.5, 0.7812, 0.5, 0.7812, 1.0, 0.75, 1.0, 0.75, 0.5, 0.75, 0.5, 0.75, 1.0, 0.7188, 1.0, 0.7188, 0.5, 0.7188, 0.5, 0.7188, 1.0, 0.6875, 1.0, 0.6875, 0.5, 0.6875, 0.5, 0.6875, 1.0, 0.6562, 1.0, 0.6562, 0.5, 0.6562, 0.5, 0.6562, 1.0, 0.625, 1.0, 0.625, 0.5, 0.625, 0.5, 0.625, 1.0, 0.5938, 1.0, 0.5938, 0.5, 0.5938, 0.5, 0.5938, 1.0, 0.5625, 1.0, 0.5625, 0.5, 0.5625, 0.5, 0.5625, 1.0, 0.5312, 1.0, 0.5312, 0.5, 0.5312, 0.5, 0.5312, 1.0, 0.5, 1.0, 0.5, 0.5, 0.5, 0.5, 0.5, 1.0, 0.4688, 1.0, 0.4688, 0.5, 0.4688, 0.5, 0.4688, 1.0, 0.4375, 1.0, 0.4375, 0.5, 0.4375, 0.5, 0.4375, 1.0, 0.4062, 1.0, 0.4062, 0.5, 0.4062, 0.5, 0.4062, 1.0, 0.375, 1.0, 0.375, 0.5, 0.375, 0.5, 0.375, 1.0, 0.3438, 1.0, 0.3438, 0.5, 0.3438, 0.5, 0.3438, 1.0, 0.3125, 1.0, 0.3125, 0.5, 0.3125, 0.5, 0.3125, 1.0, 0.2812, 1.0, 0.2812, 0.5, 0.2812, 0.5, 0.2812, 1.0, 0.25, 1.0, 0.25, 0.5, 0.25, 0.5, 0.25, 1.0, 0.2188, 1.0, 0.2188, 0.5, 0.2188, 0.5, 0.2188, 1.0, 0.1875, 1.0, 0.1875, 0.5, 0.1875, 0.5, 0.1875, 1.0, 0.1562, 1.0, 0.1562, 0.5, 0.1562, 0.5, 0.1562, 1.0, 0.125, 1.0, 0.125, 0.5, 0.125, 0.5, 0.125, 1.0, 0.09375, 1.0, 0.09375, 0.5, 0.09375, 0.5, 0.09375, 1.0, 0.0625, 1.0, 0.0625, 0.5, 0.2968, 0.4854, 0.25, 0.49, 0.2032, 0.4854, 0.1582, 0.4717, 0.1167, 0.4496, 0.08029, 0.4197, 0.05045, 0.3833, 0.02827, 0.3418, 0.01461, 0.2968, 0.01, 0.25, 0.01461, 0.2032, 0.02827, 0.1582, 0.05045, 0.1167, 0.08029, 0.08029, 0.1167, 0.05045, 0.1582, 0.02827, 0.2032, 0.01461, 0.25, 0.01, 0.2968, 0.01461, 0.3418, 0.02827, 0.3833, 0.05045, 0.4197, 0.08029, 0.4496, 0.1167, 0.4717, 0.1582, 0.4854, 0.2032, 0.49, 0.25, 0.4854, 0.2968, 0.4717, 0.3418, 0.4496, 0.3833, 0.4197, 0.4197, 0.3833, 0.4496, 0.3418, 0.4717, 0.0625, 0.5, 0.0625, 1.0, 0.03125, 1.0, 0.03125, 0.5, 0.03125, 0.5, 0.03125, 1.0, 0.0, 1.0, 0.0, 0.5, 0.75, 0.49, 0.7968, 0.4854, 0.8418, 0.4717, 0.8833, 0.4496, 0.9197, 0.4197, 0.9496, 0.3833, 0.9717, 0.3418, 0.9854, 0.2968, 0.99, 0.25, 0.9854, 0.2032, 0.9717, 0.1582, 0.9496, 0.1167, 0.9197, 0.08029, 0.8833, 0.05045, 0.8418, 0.02827, 0.7968, 0.01461, 0.75, 0.01, 0.7032, 0.01461, 0.6582, 0.02827, 0.6167, 0.05045, 0.5803, 0.08029, 0.5504, 0.1167, 0.5283, 0.1582, 0.5146, 0.2032, 0.51, 0.25, 0.5146, 0.2968, 0.5283, 0.3418, 0.5504, 0.3833, 0.5803, 0.4197, 0.6167, 0.4496, 0.6582, 0.4717, 0.7032, 0.4854, 0.2452, 0.5, 0.375, 0.5, 0.375, 0.625, 0.2452, 0.625, 0.125, 0.5, 0.2452, 0.5, 0.2452, 0.625, 0.125, 0.625, 0.2452, 0.5, 0.2452, 0.625, 0.375, 0.625, 0.375, 0.5, 0.125, 0.5, 0.125, 0.625, 0.2452, 0.625, 0.2452, 0.5, 0.375, 0.25, 0.375, 0.125, 0.375, 0.125, 0.375, 0.25, 0.375, 0.125, 0.375, 0.25, 0.375, 0.25, 0.375, 0.125, 0.375, 0.3702, 0.375, 0.25, 0.375, 0.25, 0.375, 0.3702, 0.375, 0.25, 0.375, 0.3702, 0.375, 0.3702, 0.375, 0.25])
me_cube_001.materials.append(mat_material)
me_cube_001.materials.append(mat_material_001)
me_cube_001.materials.append(mat_material_002)
me_cube_001.materials.append(mat_material_003)
me_cube_001.materials.append(mat_material_004)
me_cube_001.use_remesh_fix_poles = True
me_cube_001.use_remesh_preserve_attributes = False
me_cube_001.use_mirror_vertex_groups = False
me_cube_001.update()

# ---- objects
ob_cube_001 = bpy.data.objects.new('Cube.001', me_cube_001)

# ---- transforms, parenting, visibility, modifiers, constraints
ob_cube_001.location = (-4.079, 1.386, 0.9162)
ob_cube_001.scale = (0.1624, 0.1883, 1.0)
ob_cube_001.lineart.crease_threshold = 0.0

# ---- collection membership
col_collection.objects.link(ob_cube_001)

# ---- scene / render settings (as saved in the file)
scene.frame_start = 1; scene.frame_end = 250; scene.frame_set(1)
scene.render.engine = 'BLENDER_EEVEE_NEXT'
scene.cycles.use_denoising = False
scene.cycles.samples = 128
scene.cycles.sampling_pattern = 'TABULATED_SOBOL'
scene.cycles.use_adaptive_sampling = False
scene.cycles.use_light_tree = False
scene.view_settings.view_transform = 'Filmic'
bpy.context.view_layer.update()

# ---- added for rendering (the .blend has no active camera and no usable light): camera, sun
cam_auto = bpy.data.cameras.new('AutoCamera')
cam_auto.lens = 50.0
cam_auto.sensor_width = 36.0
cam_auto.clip_end = 1000.0
ob_auto_camera = bpy.data.objects.new('AutoCamera', cam_auto)
scene.collection.objects.link(ob_auto_camera)
ob_auto_camera.location = (11.4601, -14.1133, 12.9225)
ob_auto_camera.rotation_euler = (1.09748, -7.21219e-08, 0.694738)
scene.camera = ob_auto_camera
light_auto_sun = bpy.data.lights.new('AutoSun', 'SUN')
light_auto_sun.energy = 3.0
light_auto_sun.angle = 0.0523599
ob_auto_sun = bpy.data.objects.new('AutoSun', light_auto_sun)
scene.collection.objects.link(ob_auto_sun)
ob_auto_sun.rotation_euler = (0.872665, 0.174533, 0.523599)
bpy.context.view_layer.update()
